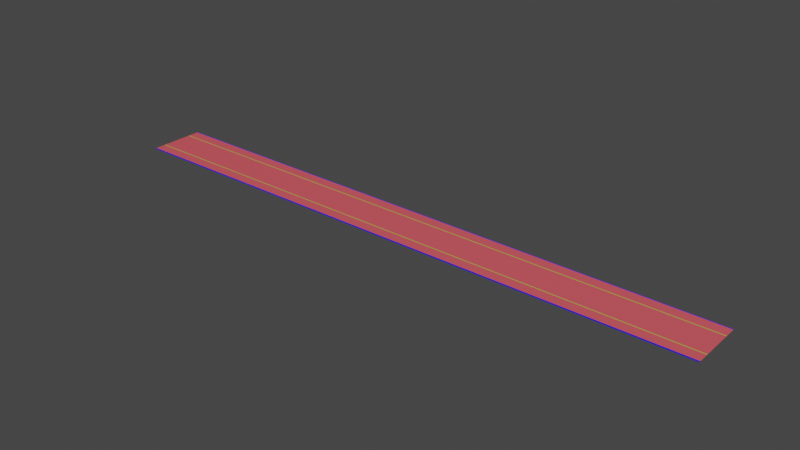 # Source: PisoHuettListo_04.blend  (saved by Blender 3.3.6; exported with 4.5.12 LTS)
import bpy
from mathutils import Matrix  # noqa: F401  (used for matrix-valued properties, if any)

bpy.ops.wm.read_factory_settings(use_empty=True)
scene = bpy.context.scene
scene.name = 'Scene'

# ---- collections
col_collection = bpy.data.collections.new('Collection'); scene.collection.children.link(col_collection)

# ---- materials (node trees are filled in below, after node groups)
mat_neon_amarillo_001 = bpy.data.materials.new('Neon Amarillo.001')
mat_neon_amarillo_001.use_transparent_shadow = False
mat_piso_002 = bpy.data.materials.new('Piso.002')
mat_piso_002.use_transparent_shadow = False
mat_neon_azul_001 = bpy.data.materials.new('Neon Azul.001')
mat_neon_azul_001.use_transparent_shadow = False

# ---- material node trees
mat_neon_amarillo_001.use_nodes = True; mat_neon_amarillo_001.node_tree.nodes.clear()
_N = mat_neon_amarillo_001.node_tree.nodes; _L = mat_neon_amarillo_001.node_tree.links
n0 = _N.new('ShaderNodeBsdfPrincipled'); n0.name = 'Principled BSDF'; n0.location = (10, 300)
n0.distribution = 'GGX'
n0.subsurface_method = 'RANDOM_WALK_SKIN'
n0.inputs[0].default_value = (0.002179, 0.8, 0.008792, 1.0)
n0.inputs[3].default_value = 1.45
n0.inputs[27].default_value = (0.0, 0.0, 0.0, 1.0)
n0.inputs[28].default_value = 1.0
n1 = _N.new('ShaderNodeOutputMaterial'); n1.name = 'Material Output'; n1.location = (300, 300)
_L.new(n0.outputs[0], n1.inputs[0])
n1.is_active_output = True
mat_piso_002.use_nodes = True; mat_piso_002.node_tree.nodes.clear()
_N = mat_piso_002.node_tree.nodes; _L = mat_piso_002.node_tree.links
n0 = _N.new('ShaderNodeBsdfPrincipled'); n0.name = 'Principled BSDF'; n0.location = (10, 300)
n0.distribution = 'GGX'
n0.subsurface_method = 'RANDOM_WALK_SKIN'
n0.inputs[0].default_value = (0.8, 0.1, 0.1219, 1.0)
n0.inputs[3].default_value = 1.45
n0.inputs[27].default_value = (0.0, 0.0, 0.0, 1.0)
n0.inputs[28].default_value = 1.0
n1 = _N.new('ShaderNodeOutputMaterial'); n1.name = 'Material Output'; n1.location = (300, 300)
_L.new(n0.outputs[0], n1.inputs[0])
n1.is_active_output = True
mat_neon_azul_001.use_nodes = True; mat_neon_azul_001.node_tree.nodes.clear()
_N = mat_neon_azul_001.node_tree.nodes; _L = mat_neon_azul_001.node_tree.links
n0 = _N.new('ShaderNodeBsdfPrincipled'); n0.name = 'Principled BSDF'; n0.location = (10, 300)
n0.distribution = 'GGX'
n0.subsurface_method = 'RANDOM_WALK_SKIN'
n0.inputs[0].default_value = (0.008774, 0.01388, 0.8, 1.0)
n0.inputs[3].default_value = 1.45
n0.inputs[27].default_value = (0.0, 0.0, 0.0, 1.0)
n0.inputs[28].default_value = 1.0
n1 = _N.new('ShaderNodeOutputMaterial'); n1.name = 'Material Output'; n1.location = (300, 300)
_L.new(n0.outputs[0], n1.inputs[0])
n1.is_active_output = True

# ---- world
world_world = bpy.data.worlds.new('World'); scene.world = world_world
world_world.use_nodes = True; world_world.node_tree.nodes.clear()
_N = world_world.node_tree.nodes; _L = world_world.node_tree.links
n0 = _N.new('ShaderNodeOutputWorld'); n0.name = 'World Output'; n0.location = (300, 300)
n1 = _N.new('ShaderNodeBackground'); n1.name = 'Background'; n1.location = (10, 300)
n1.inputs[0].default_value = (0.05088, 0.05088, 0.05088, 1.0)
_L.new(n1.outputs[0], n0.inputs[0])
n0.is_active_output = True
world_world.color = (0.05088, 0.05088, 0.05088)
world_world.use_sun_shadow = False
world_world.sun_shadow_jitter_overblur = 0.0

# ---- meshes
me_cube_001 = bpy.data.meshes.new('Cube.001')
me_cube_001.from_pydata([(56.9, -12.58, 0.02361), (33.68, -12.58, 0.02361), (33.68, -7.483, 0.02361), (56.9, -7.483, 0.02361), (33.68, -12.78, -0.3337), (33.68, -12.78, 0.02361), (56.9, -12.78, -0.3337), (56.9, -12.78, 0.02361), (56.9, -7.222, 0.02361), (33.68, -7.222, 0.02361), (33.68, -12.58, 0.1196), (56.9, -12.58, 0.1196), (56.9, -12.78, 0.1196), (33.68, -12.78, 0.1196), (56.9, 12.58, 0.02361), (33.68, 12.58, 0.02361), (33.68, 7.483, 0.02361), (56.9, 7.483, 0.02361), (33.68, 12.78, -0.3337), (33.68, 12.78, 0.02361), (56.9, 12.78, -0.3337), (56.9, 12.78, 0.02361), (56.9, 7.222, 0.02361), (33.68, 7.222, 0.02361), (33.68, 12.58, 0.1196), (56.9, 12.58, 0.1196), (56.9, 12.78, 0.1196), (33.68, 12.78, 0.1196)], [], [(6, 7, 5, 4), (0, 3, 2, 1), (3, 8, 9, 2), (1, 10, 11, 0), (12, 11, 10, 13), (7, 12, 13, 5), (20, 18, 19, 21), (14, 15, 16, 17), (17, 16, 23, 22), (15, 14, 25, 24), (26, 27, 24, 25), (21, 19, 27, 26), (22, 23, 9, 8)])
me_cube_001.polygons.foreach_set('material_index', [2, 1, 0, 2, 2, 2, 2, 1, 0, 2, 2, 2, 1])
_uv = me_cube_001.uv_layers.new(name='UVMap')
_uv.uv.foreach_set('vector', [0.375, 0.5, 0.625, 0.5, 0.625, 0.75, 0.375, 0.75, 0.6332, 0.5, 0.6472, 0.5, 0.6472, 0.75, 0.6332, 0.75, 0.6472, 0.5, 0.6508, 0.5, 0.6508, 0.75, 0.6472, 0.75, 0.6332, 0.75, 0.6332, 0.75, 0.6332, 0.5, 0.6332, 0.5, 0.625, 0.5, 0.6332, 0.5, 0.6332, 0.75, 0.625, 0.75, 0.625, 0.5, 0.625, 0.5, 0.625, 0.75, 0.625, 0.75, 0.375, 0.5, 0.375, 0.75, 0.625, 0.75, 0.625, 0.5, 0.6332, 0.5, 0.6332, 0.75, 0.6472, 0.75, 0.6472, 0.5, 0.6472, 0.5, 0.6472, 0.75, 0.6508, 0.75, 0.6508, 0.5, 0.6332, 0.75, 0.6332, 0.5, 0.6332, 0.5, 0.6332, 0.75, 0.625, 0.5, 0.625, 0.75, 0.6332, 0.75, 0.6332, 0.5, 0.625, 0.5, 0.625, 0.75, 0.625, 0.75, 0.625, 0.5, 0.6508, 0.5, 0.6508, 0.75, 0.6508, 0.75, 0.6508, 0.5])
me_cube_001.materials.append(mat_neon_amarillo_001)
me_cube_001.materials.append(mat_piso_002)
me_cube_001.materials.append(mat_neon_azul_001)
me_cube_001.update()
me_cube_014 = bpy.data.meshes.new('Cube.014')
me_cube_014.from_pydata([(56.9, -12.58, 0.02361), (33.68, -12.58, 0.02361), (33.68, -7.483, 0.02361), (56.9, -7.483, 0.02361), (33.68, -12.78, -0.3337), (33.68, -12.78, 0.02361), (56.9, -12.78, -0.3337), (56.9, -12.78, 0.02361), (56.9, -7.222, 0.02361), (33.68, -7.222, 0.02361), (33.68, -12.58, 0.1196), (56.9, -12.58, 0.1196), (56.9, -12.78, 0.1196), (33.68, -12.78, 0.1196), (56.9, 12.58, 0.02361), (33.68, 12.58, 0.02361), (33.68, 7.483, 0.02361), (56.9, 7.483, 0.02361), (33.68, 12.78, -0.3337), (33.68, 12.78, 0.02361), (56.9, 12.78, -0.3337), (56.9, 12.78, 0.02361), (56.9, 7.222, 0.02361), (33.68, 7.222, 0.02361), (33.68, 12.58, 0.1196), (56.9, 12.58, 0.1196), (56.9, 12.78, 0.1196), (33.68, 12.78, 0.1196)], [], [(6, 7, 5, 4), (0, 3, 2, 1), (3, 8, 9, 2), (1, 10, 11, 0), (12, 11, 10, 13), (7, 12, 13, 5), (20, 18, 19, 21), (14, 15, 16, 17), (17, 16, 23, 22), (15, 14, 25, 24), (26, 27, 24, 25), (21, 19, 27, 26), (22, 23, 9, 8)])
me_cube_014.polygons.foreach_set('material_index', [2, 1, 0, 2, 2, 2, 2, 1, 0, 2, 2, 2, 1])
_uv = me_cube_014.uv_layers.new(name='UVMap')
_uv.uv.foreach_set('vector', [0.375, 0.5, 0.625, 0.5, 0.625, 0.75, 0.375, 0.75, 0.6332, 0.5, 0.6472, 0.5, 0.6472, 0.75, 0.6332, 0.75, 0.6472, 0.5, 0.6508, 0.5, 0.6508, 0.75, 0.6472, 0.75, 0.6332, 0.75, 0.6332, 0.75, 0.6332, 0.5, 0.6332, 0.5, 0.625, 0.5, 0.6332, 0.5, 0.6332, 0.75, 0.625, 0.75, 0.625, 0.5, 0.625, 0.5, 0.625, 0.75, 0.625, 0.75, 0.375, 0.5, 0.375, 0.75, 0.625, 0.75, 0.625, 0.5, 0.6332, 0.5, 0.6332, 0.75, 0.6472, 0.75, 0.6472, 0.5, 0.6472, 0.5, 0.6472, 0.75, 0.6508, 0.75, 0.6508, 0.5, 0.6332, 0.75, 0.6332, 0.5, 0.6332, 0.5, 0.6332, 0.75, 0.625, 0.5, 0.625, 0.75, 0.6332, 0.75, 0.6332, 0.5, 0.625, 0.5, 0.625, 0.75, 0.625, 0.75, 0.625, 0.5, 0.6508, 0.5, 0.6508, 0.75, 0.6508, 0.75, 0.6508, 0.5])
me_cube_014.materials.append(mat_neon_amarillo_001)
me_cube_014.materials.append(mat_piso_002)
me_cube_014.materials.append(mat_neon_azul_001)
me_cube_014.update()
me_cube_016 = bpy.data.meshes.new('Cube.016')
me_cube_016.from_pydata([(56.9, -12.58, 0.02361), (33.68, -12.58, 0.02361), (33.68, -7.483, 0.02361), (56.9, -7.483, 0.02361), (33.68, -12.78, -0.3337), (33.68, -12.78, 0.02361), (56.9, -12.78, -0.3337), (56.9, -12.78, 0.02361), (56.9, -7.222, 0.02361), (33.68, -7.222, 0.02361), (33.68, -12.58, 0.1196), (56.9, -12.58, 0.1196), (56.9, -12.78, 0.1196), (33.68, -12.78, 0.1196), (56.9, 12.58, 0.02361), (33.68, 12.58, 0.02361), (33.68, 7.483, 0.02361), (56.9, 7.483, 0.02361), (33.68, 12.78, -0.3337), (33.68, 12.78, 0.02361), (56.9, 12.78, -0.3337), (56.9, 12.78, 0.02361), (56.9, 7.222, 0.02361), (33.68, 7.222, 0.02361), (33.68, 12.58, 0.1196), (56.9, 12.58, 0.1196), (56.9, 12.78, 0.1196), (33.68, 12.78, 0.1196)], [], [(6, 7, 5, 4), (0, 3, 2, 1), (3, 8, 9, 2), (1, 10, 11, 0), (12, 11, 10, 13), (7, 12, 13, 5), (20, 18, 19, 21), (14, 15, 16, 17), (17, 16, 23, 22), (15, 14, 25, 24), (26, 27, 24, 25), (21, 19, 27, 26), (22, 23, 9, 8)])
me_cube_016.polygons.foreach_set('material_index', [2, 1, 0, 2, 2, 2, 2, 1, 0, 2, 2, 2, 1])
_uv = me_cube_016.uv_layers.new(name='UVMap')
_uv.uv.foreach_set('vector', [0.375, 0.5, 0.625, 0.5, 0.625, 0.75, 0.375, 0.75, 0.6332, 0.5, 0.6472, 0.5, 0.6472, 0.75, 0.6332, 0.75, 0.6472, 0.5, 0.6508, 0.5, 0.6508, 0.75, 0.6472, 0.75, 0.6332, 0.75, 0.6332, 0.75, 0.6332, 0.5, 0.6332, 0.5, 0.625, 0.5, 0.6332, 0.5, 0.6332, 0.75, 0.625, 0.75, 0.625, 0.5, 0.625, 0.5, 0.625, 0.75, 0.625, 0.75, 0.375, 0.5, 0.375, 0.75, 0.625, 0.75, 0.625, 0.5, 0.6332, 0.5, 0.6332, 0.75, 0.6472, 0.75, 0.6472, 0.5, 0.6472, 0.5, 0.6472, 0.75, 0.6508, 0.75, 0.6508, 0.5, 0.6332, 0.75, 0.6332, 0.5, 0.6332, 0.5, 0.6332, 0.75, 0.625, 0.5, 0.625, 0.75, 0.6332, 0.75, 0.6332, 0.5, 0.625, 0.5, 0.625, 0.75, 0.625, 0.75, 0.625, 0.5, 0.6508, 0.5, 0.6508, 0.75, 0.6508, 0.75, 0.6508, 0.5])
me_cube_016.materials.append(mat_neon_amarillo_001)
me_cube_016.materials.append(mat_piso_002)
me_cube_016.materials.append(mat_neon_azul_001)
me_cube_016.update()
me_cube_017 = bpy.data.meshes.new('Cube.017')
me_cube_017.from_pydata([(56.9, -12.58, 0.02361), (33.68, -12.58, 0.02361), (33.68, -7.483, 0.02361), (56.9, -7.483, 0.02361), (33.68, -12.78, -0.3337), (33.68, -12.78, 0.02361), (56.9, -12.78, -0.3337), (56.9, -12.78, 0.02361), (56.9, -7.222, 0.02361), (33.68, -7.222, 0.02361), (33.68, -12.58, 0.1196), (56.9, -12.58, 0.1196), (56.9, -12.78, 0.1196), (33.68, -12.78, 0.1196), (56.9, 12.58, 0.02361), (33.68, 12.58, 0.02361), (33.68, 7.483, 0.02361), (56.9, 7.483, 0.02361), (33.68, 12.78, -0.3337), (33.68, 12.78, 0.02361), (56.9, 12.78, -0.3337), (56.9, 12.78, 0.02361), (56.9, 7.222, 0.02361), (33.68, 7.222, 0.02361), (33.68, 12.58, 0.1196), (56.9, 12.58, 0.1196), (56.9, 12.78, 0.1196), (33.68, 12.78, 0.1196)], [], [(6, 7, 5, 4), (0, 3, 2, 1), (3, 8, 9, 2), (1, 10, 11, 0), (12, 11, 10, 13), (7, 12, 13, 5), (20, 18, 19, 21), (14, 15, 16, 17), (17, 16, 23, 22), (15, 14, 25, 24), (26, 27, 24, 25), (21, 19, 27, 26), (22, 23, 9, 8)])
me_cube_017.polygons.foreach_set('material_index', [2, 1, 0, 2, 2, 2, 2, 1, 0, 2, 2, 2, 1])
_uv = me_cube_017.uv_layers.new(name='UVMap')
_uv.uv.foreach_set('vector', [0.375, 0.5, 0.625, 0.5, 0.625, 0.75, 0.375, 0.75, 0.6332, 0.5, 0.6472, 0.5, 0.6472, 0.75, 0.6332, 0.75, 0.6472, 0.5, 0.6508, 0.5, 0.6508, 0.75, 0.6472, 0.75, 0.6332, 0.75, 0.6332, 0.75, 0.6332, 0.5, 0.6332, 0.5, 0.625, 0.5, 0.6332, 0.5, 0.6332, 0.75, 0.625, 0.75, 0.625, 0.5, 0.625, 0.5, 0.625, 0.75, 0.625, 0.75, 0.375, 0.5, 0.375, 0.75, 0.625, 0.75, 0.625, 0.5, 0.6332, 0.5, 0.6332, 0.75, 0.6472, 0.75, 0.6472, 0.5, 0.6472, 0.5, 0.6472, 0.75, 0.6508, 0.75, 0.6508, 0.5, 0.6332, 0.75, 0.6332, 0.5, 0.6332, 0.5, 0.6332, 0.75, 0.625, 0.5, 0.625, 0.75, 0.6332, 0.75, 0.6332, 0.5, 0.625, 0.5, 0.625, 0.75, 0.625, 0.75, 0.625, 0.5, 0.6508, 0.5, 0.6508, 0.75, 0.6508, 0.75, 0.6508, 0.5])
me_cube_017.materials.append(mat_neon_amarillo_001)
me_cube_017.materials.append(mat_piso_002)
me_cube_017.materials.append(mat_neon_azul_001)
me_cube_017.update()
me_cube_018 = bpy.data.meshes.new('Cube.018')
me_cube_018.from_pydata([(56.9, -12.58, 0.02361), (33.68, -12.58, 0.02361), (33.68, -7.483, 0.02361), (56.9, -7.483, 0.02361), (33.68, -12.78, -0.3337), (33.68, -12.78, 0.02361), (56.9, -12.78, -0.3337), (56.9, -12.78, 0.02361), (56.9, -7.222, 0.02361), (33.68, -7.222, 0.02361), (33.68, -12.58, 0.1196), (56.9, -12.58, 0.1196), (56.9, -12.78, 0.1196), (33.68, -12.78, 0.1196), (56.9, 12.58, 0.02361), (33.68, 12.58, 0.02361), (33.68, 7.483, 0.02361), (56.9, 7.483, 0.02361), (33.68, 12.78, -0.3337), (33.68, 12.78, 0.02361), (56.9, 12.78, -0.3337), (56.9, 12.78, 0.02361), (56.9, 7.222, 0.02361), (33.68, 7.222, 0.02361), (33.68, 12.58, 0.1196), (56.9, 12.58, 0.1196), (56.9, 12.78, 0.1196), (33.68, 12.78, 0.1196)], [], [(6, 7, 5, 4), (0, 3, 2, 1), (3, 8, 9, 2), (1, 10, 11, 0), (12, 11, 10, 13), (7, 12, 13, 5), (20, 18, 19, 21), (14, 15, 16, 17), (17, 16, 23, 22), (15, 14, 25, 24), (26, 27, 24, 25), (21, 19, 27, 26), (22, 23, 9, 8)])
me_cube_018.polygons.foreach_set('material_index', [2, 1, 0, 2, 2, 2, 2, 1, 0, 2, 2, 2, 1])
_uv = me_cube_018.uv_layers.new(name='UVMap')
_uv.uv.foreach_set('vector', [0.375, 0.5, 0.625, 0.5, 0.625, 0.75, 0.375, 0.75, 0.6332, 0.5, 0.6472, 0.5, 0.6472, 0.75, 0.6332, 0.75, 0.6472, 0.5, 0.6508, 0.5, 0.6508, 0.75, 0.6472, 0.75, 0.6332, 0.75, 0.6332, 0.75, 0.6332, 0.5, 0.6332, 0.5, 0.625, 0.5, 0.6332, 0.5, 0.6332, 0.75, 0.625, 0.75, 0.625, 0.5, 0.625, 0.5, 0.625, 0.75, 0.625, 0.75, 0.375, 0.5, 0.375, 0.75, 0.625, 0.75, 0.625, 0.5, 0.6332, 0.5, 0.6332, 0.75, 0.6472, 0.75, 0.6472, 0.5, 0.6472, 0.5, 0.6472, 0.75, 0.6508, 0.75, 0.6508, 0.5, 0.6332, 0.75, 0.6332, 0.5, 0.6332, 0.5, 0.6332, 0.75, 0.625, 0.5, 0.625, 0.75, 0.6332, 0.75, 0.6332, 0.5, 0.625, 0.5, 0.625, 0.75, 0.625, 0.75, 0.625, 0.5, 0.6508, 0.5, 0.6508, 0.75, 0.6508, 0.75, 0.6508, 0.5])
me_cube_018.materials.append(mat_neon_amarillo_001)
me_cube_018.materials.append(mat_piso_002)
me_cube_018.materials.append(mat_neon_azul_001)
me_cube_018.update()
me_cube_019 = bpy.data.meshes.new('Cube.019')
me_cube_019.from_pydata([(56.9, -12.58, 0.02361), (33.68, -12.58, 0.02361), (33.68, -7.483, 0.02361), (56.9, -7.483, 0.02361), (33.68, -12.78, -0.3337), (33.68, -12.78, 0.02361), (56.9, -12.78, -0.3337), (56.9, -12.78, 0.02361), (56.9, -7.222, 0.02361), (33.68, -7.222, 0.02361), (33.68, -12.58, 0.1196), (56.9, -12.58, 0.1196), (56.9, -12.78, 0.1196), (33.68, -12.78, 0.1196), (56.9, 12.58, 0.02361), (33.68, 12.58, 0.02361), (33.68, 7.483, 0.02361), (56.9, 7.483, 0.02361), (33.68, 12.78, -0.3337), (33.68, 12.78, 0.02361), (56.9, 12.78, -0.3337), (56.9, 12.78, 0.02361), (56.9, 7.222, 0.02361), (33.68, 7.222, 0.02361), (33.68, 12.58, 0.1196), (56.9, 12.58, 0.1196), (56.9, 12.78, 0.1196), (33.68, 12.78, 0.1196)], [], [(6, 7, 5, 4), (0, 3, 2, 1), (3, 8, 9, 2), (1, 10, 11, 0), (12, 11, 10, 13), (7, 12, 13, 5), (20, 18, 19, 21), (14, 15, 16, 17), (17, 16, 23, 22), (15, 14, 25, 24), (26, 27, 24, 25), (21, 19, 27, 26), (22, 23, 9, 8)])
me_cube_019.polygons.foreach_set('material_index', [2, 1, 0, 2, 2, 2, 2, 1, 0, 2, 2, 2, 1])
_uv = me_cube_019.uv_layers.new(name='UVMap')
_uv.uv.foreach_set('vector', [0.375, 0.5, 0.625, 0.5, 0.625, 0.75, 0.375, 0.75, 0.6332, 0.5, 0.6472, 0.5, 0.6472, 0.75, 0.6332, 0.75, 0.6472, 0.5, 0.6508, 0.5, 0.6508, 0.75, 0.6472, 0.75, 0.6332, 0.75, 0.6332, 0.75, 0.6332, 0.5, 0.6332, 0.5, 0.625, 0.5, 0.6332, 0.5, 0.6332, 0.75, 0.625, 0.75, 0.625, 0.5, 0.625, 0.5, 0.625, 0.75, 0.625, 0.75, 0.375, 0.5, 0.375, 0.75, 0.625, 0.75, 0.625, 0.5, 0.6332, 0.5, 0.6332, 0.75, 0.6472, 0.75, 0.6472, 0.5, 0.6472, 0.5, 0.6472, 0.75, 0.6508, 0.75, 0.6508, 0.5, 0.6332, 0.75, 0.6332, 0.5, 0.6332, 0.5, 0.6332, 0.75, 0.625, 0.5, 0.625, 0.75, 0.6332, 0.75, 0.6332, 0.5, 0.625, 0.5, 0.625, 0.75, 0.625, 0.75, 0.625, 0.5, 0.6508, 0.5, 0.6508, 0.75, 0.6508, 0.75, 0.6508, 0.5])
me_cube_019.materials.append(mat_neon_amarillo_001)
me_cube_019.materials.append(mat_piso_002)
me_cube_019.materials.append(mat_neon_azul_001)
me_cube_019.update()
me_cube_020 = bpy.data.meshes.new('Cube.020')
me_cube_020.from_pydata([(56.9, -12.58, 0.02361), (33.68, -12.58, 0.02361), (33.68, -7.483, 0.02361), (56.9, -7.483, 0.02361), (33.68, -12.78, -0.3337), (33.68, -12.78, 0.02361), (56.9, -12.78, -0.3337), (56.9, -12.78, 0.02361), (56.9, -7.222, 0.02361), (33.68, -7.222, 0.02361), (33.68, -12.58, 0.1196), (56.9, -12.58, 0.1196), (56.9, -12.78, 0.1196), (33.68, -12.78, 0.1196), (56.9, 12.58, 0.02361), (33.68, 12.58, 0.02361), (33.68, 7.483, 0.02361), (56.9, 7.483, 0.02361), (33.68, 12.78, -0.3337), (33.68, 12.78, 0.02361), (56.9, 12.78, -0.3337), (56.9, 12.78, 0.02361), (56.9, 7.222, 0.02361), (33.68, 7.222, 0.02361), (33.68, 12.58, 0.1196), (56.9, 12.58, 0.1196), (56.9, 12.78, 0.1196), (33.68, 12.78, 0.1196)], [], [(6, 7, 5, 4), (0, 3, 2, 1), (3, 8, 9, 2), (1, 10, 11, 0), (12, 11, 10, 13), (7, 12, 13, 5), (20, 18, 19, 21), (14, 15, 16, 17), (17, 16, 23, 22), (15, 14, 25, 24), (26, 27, 24, 25), (21, 19, 27, 26), (22, 23, 9, 8)])
me_cube_020.polygons.foreach_set('material_index', [2, 1, 0, 2, 2, 2, 2, 1, 0, 2, 2, 2, 1])
_uv = me_cube_020.uv_layers.new(name='UVMap')
_uv.uv.foreach_set('vector', [0.375, 0.5, 0.625, 0.5, 0.625, 0.75, 0.375, 0.75, 0.6332, 0.5, 0.6472, 0.5, 0.6472, 0.75, 0.6332, 0.75, 0.6472, 0.5, 0.6508, 0.5, 0.6508, 0.75, 0.6472, 0.75, 0.6332, 0.75, 0.6332, 0.75, 0.6332, 0.5, 0.6332, 0.5, 0.625, 0.5, 0.6332, 0.5, 0.6332, 0.75, 0.625, 0.75, 0.625, 0.5, 0.625, 0.5, 0.625, 0.75, 0.625, 0.75, 0.375, 0.5, 0.375, 0.75, 0.625, 0.75, 0.625, 0.5, 0.6332, 0.5, 0.6332, 0.75, 0.6472, 0.75, 0.6472, 0.5, 0.6472, 0.5, 0.6472, 0.75, 0.6508, 0.75, 0.6508, 0.5, 0.6332, 0.75, 0.6332, 0.5, 0.6332, 0.5, 0.6332, 0.75, 0.625, 0.5, 0.625, 0.75, 0.6332, 0.75, 0.6332, 0.5, 0.625, 0.5, 0.625, 0.75, 0.625, 0.75, 0.625, 0.5, 0.6508, 0.5, 0.6508, 0.75, 0.6508, 0.75, 0.6508, 0.5])
me_cube_020.materials.append(mat_neon_amarillo_001)
me_cube_020.materials.append(mat_piso_002)
me_cube_020.materials.append(mat_neon_azul_001)
me_cube_020.update()
me_cube_021 = bpy.data.meshes.new('Cube.021')
me_cube_021.from_pydata([(56.9, -12.58, 0.02361), (33.68, -12.58, 0.02361), (33.68, -7.483, 0.02361), (56.9, -7.483, 0.02361), (33.68, -12.78, -0.3337), (33.68, -12.78, 0.02361), (56.9, -12.78, -0.3337), (56.9, -12.78, 0.02361), (56.9, -7.222, 0.02361), (33.68, -7.222, 0.02361), (33.68, -12.58, 0.1196), (56.9, -12.58, 0.1196), (56.9, -12.78, 0.1196), (33.68, -12.78, 0.1196), (56.9, 12.58, 0.02361), (33.68, 12.58, 0.02361), (33.68, 7.483, 0.02361), (56.9, 7.483, 0.02361), (33.68, 12.78, -0.3337), (33.68, 12.78, 0.02361), (56.9, 12.78, -0.3337), (56.9, 12.78, 0.02361), (56.9, 7.222, 0.02361), (33.68, 7.222, 0.02361), (33.68, 12.58, 0.1196), (56.9, 12.58, 0.1196), (56.9, 12.78, 0.1196), (33.68, 12.78, 0.1196)], [], [(6, 7, 5, 4), (0, 3, 2, 1), (3, 8, 9, 2), (1, 10, 11, 0), (12, 11, 10, 13), (7, 12, 13, 5), (20, 18, 19, 21), (14, 15, 16, 17), (17, 16, 23, 22), (15, 14, 25, 24), (26, 27, 24, 25), (21, 19, 27, 26), (22, 23, 9, 8)])
me_cube_021.polygons.foreach_set('material_index', [2, 1, 0, 2, 2, 2, 2, 1, 0, 2, 2, 2, 1])
_uv = me_cube_021.uv_layers.new(name='UVMap')
_uv.uv.foreach_set('vector', [0.375, 0.5, 0.625, 0.5, 0.625, 0.75, 0.375, 0.75, 0.6332, 0.5, 0.6472, 0.5, 0.6472, 0.75, 0.6332, 0.75, 0.6472, 0.5, 0.6508, 0.5, 0.6508, 0.75, 0.6472, 0.75, 0.6332, 0.75, 0.6332, 0.75, 0.6332, 0.5, 0.6332, 0.5, 0.625, 0.5, 0.6332, 0.5, 0.6332, 0.75, 0.625, 0.75, 0.625, 0.5, 0.625, 0.5, 0.625, 0.75, 0.625, 0.75, 0.375, 0.5, 0.375, 0.75, 0.625, 0.75, 0.625, 0.5, 0.6332, 0.5, 0.6332, 0.75, 0.6472, 0.75, 0.6472, 0.5, 0.6472, 0.5, 0.6472, 0.75, 0.6508, 0.75, 0.6508, 0.5, 0.6332, 0.75, 0.6332, 0.5, 0.6332, 0.5, 0.6332, 0.75, 0.625, 0.5, 0.625, 0.75, 0.6332, 0.75, 0.6332, 0.5, 0.625, 0.5, 0.625, 0.75, 0.625, 0.75, 0.625, 0.5, 0.6508, 0.5, 0.6508, 0.75, 0.6508, 0.75, 0.6508, 0.5])
me_cube_021.materials.append(mat_neon_amarillo_001)
me_cube_021.materials.append(mat_piso_002)
me_cube_021.materials.append(mat_neon_azul_001)
me_cube_021.update()
me_cube_022 = bpy.data.meshes.new('Cube.022')
me_cube_022.from_pydata([(56.9, -12.58, 0.02361), (33.68, -12.58, 0.02361), (33.68, -7.483, 0.02361), (56.9, -7.483, 0.02361), (33.68, -12.78, -0.3337), (33.68, -12.78, 0.02361), (56.9, -12.78, -0.3337), (56.9, -12.78, 0.02361), (56.9, -7.222, 0.02361), (33.68, -7.222, 0.02361), (33.68, -12.58, 0.1196), (56.9, -12.58, 0.1196), (56.9, -12.78, 0.1196), (33.68, -12.78, 0.1196), (56.9, 12.58, 0.02361), (33.68, 12.58, 0.02361), (33.68, 7.483, 0.02361), (56.9, 7.483, 0.02361), (33.68, 12.78, -0.3337), (33.68, 12.78, 0.02361), (56.9, 12.78, -0.3337), (56.9, 12.78, 0.02361), (56.9, 7.222, 0.02361), (33.68, 7.222, 0.02361), (33.68, 12.58, 0.1196), (56.9, 12.58, 0.1196), (56.9, 12.78, 0.1196), (33.68, 12.78, 0.1196)], [], [(6, 7, 5, 4), (0, 3, 2, 1), (3, 8, 9, 2), (1, 10, 11, 0), (12, 11, 10, 13), (7, 12, 13, 5), (20, 18, 19, 21), (14, 15, 16, 17), (17, 16, 23, 22), (15, 14, 25, 24), (26, 27, 24, 25), (21, 19, 27, 26), (22, 23, 9, 8)])
me_cube_022.polygons.foreach_set('material_index', [2, 1, 0, 2, 2, 2, 2, 1, 0, 2, 2, 2, 1])
_uv = me_cube_022.uv_layers.new(name='UVMap')
_uv.uv.foreach_set('vector', [0.375, 0.5, 0.625, 0.5, 0.625, 0.75, 0.375, 0.75, 0.6332, 0.5, 0.6472, 0.5, 0.6472, 0.75, 0.6332, 0.75, 0.6472, 0.5, 0.6508, 0.5, 0.6508, 0.75, 0.6472, 0.75, 0.6332, 0.75, 0.6332, 0.75, 0.6332, 0.5, 0.6332, 0.5, 0.625, 0.5, 0.6332, 0.5, 0.6332, 0.75, 0.625, 0.75, 0.625, 0.5, 0.625, 0.5, 0.625, 0.75, 0.625, 0.75, 0.375, 0.5, 0.375, 0.75, 0.625, 0.75, 0.625, 0.5, 0.6332, 0.5, 0.6332, 0.75, 0.6472, 0.75, 0.6472, 0.5, 0.6472, 0.5, 0.6472, 0.75, 0.6508, 0.75, 0.6508, 0.5, 0.6332, 0.75, 0.6332, 0.5, 0.6332, 0.5, 0.6332, 0.75, 0.625, 0.5, 0.625, 0.75, 0.6332, 0.75, 0.6332, 0.5, 0.625, 0.5, 0.625, 0.75, 0.625, 0.75, 0.625, 0.5, 0.6508, 0.5, 0.6508, 0.75, 0.6508, 0.75, 0.6508, 0.5])
me_cube_022.materials.append(mat_neon_amarillo_001)
me_cube_022.materials.append(mat_piso_002)
me_cube_022.materials.append(mat_neon_azul_001)
me_cube_022.update()
me_cube_023 = bpy.data.meshes.new('Cube.023')
me_cube_023.from_pydata([(56.9, -12.58, 0.02361), (33.68, -12.58, 0.02361), (33.68, -7.483, 0.02361), (56.9, -7.483, 0.02361), (33.68, -12.78, -0.3337), (33.68, -12.78, 0.02361), (56.9, -12.78, -0.3337), (56.9, -12.78, 0.02361), (56.9, -7.222, 0.02361), (33.68, -7.222, 0.02361), (33.68, -12.58, 0.1196), (56.9, -12.58, 0.1196), (56.9, -12.78, 0.1196), (33.68, -12.78, 0.1196), (56.9, 12.58, 0.02361), (33.68, 12.58, 0.02361), (33.68, 7.483, 0.02361), (56.9, 7.483, 0.02361), (33.68, 12.78, -0.3337), (33.68, 12.78, 0.02361), (56.9, 12.78, -0.3337), (56.9, 12.78, 0.02361), (56.9, 7.222, 0.02361), (33.68, 7.222, 0.02361), (33.68, 12.58, 0.1196), (56.9, 12.58, 0.1196), (56.9, 12.78, 0.1196), (33.68, 12.78, 0.1196)], [], [(6, 7, 5, 4), (0, 3, 2, 1), (3, 8, 9, 2), (1, 10, 11, 0), (12, 11, 10, 13), (7, 12, 13, 5), (20, 18, 19, 21), (14, 15, 16, 17), (17, 16, 23, 22), (15, 14, 25, 24), (26, 27, 24, 25), (21, 19, 27, 26), (22, 23, 9, 8)])
me_cube_023.polygons.foreach_set('material_index', [2, 1, 0, 2, 2, 2, 2, 1, 0, 2, 2, 2, 1])
_uv = me_cube_023.uv_layers.new(name='UVMap')
_uv.uv.foreach_set('vector', [0.375, 0.5, 0.625, 0.5, 0.625, 0.75, 0.375, 0.75, 0.6332, 0.5, 0.6472, 0.5, 0.6472, 0.75, 0.6332, 0.75, 0.6472, 0.5, 0.6508, 0.5, 0.6508, 0.75, 0.6472, 0.75, 0.6332, 0.75, 0.6332, 0.75, 0.6332, 0.5, 0.6332, 0.5, 0.625, 0.5, 0.6332, 0.5, 0.6332, 0.75, 0.625, 0.75, 0.625, 0.5, 0.625, 0.5, 0.625, 0.75, 0.625, 0.75, 0.375, 0.5, 0.375, 0.75, 0.625, 0.75, 0.625, 0.5, 0.6332, 0.5, 0.6332, 0.75, 0.6472, 0.75, 0.6472, 0.5, 0.6472, 0.5, 0.6472, 0.75, 0.6508, 0.75, 0.6508, 0.5, 0.6332, 0.75, 0.6332, 0.5, 0.6332, 0.5, 0.6332, 0.75, 0.625, 0.5, 0.625, 0.75, 0.6332, 0.75, 0.6332, 0.5, 0.625, 0.5, 0.625, 0.75, 0.625, 0.75, 0.625, 0.5, 0.6508, 0.5, 0.6508, 0.75, 0.6508, 0.75, 0.6508, 0.5])
me_cube_023.materials.append(mat_neon_amarillo_001)
me_cube_023.materials.append(mat_piso_002)
me_cube_023.materials.append(mat_neon_azul_001)
me_cube_023.update()
me_cube_024 = bpy.data.meshes.new('Cube.024')
me_cube_024.from_pydata([(56.9, -12.58, 0.02361), (33.68, -12.58, 0.02361), (33.68, -7.483, 0.02361), (56.9, -7.483, 0.02361), (33.68, -12.78, -0.3337), (33.68, -12.78, 0.02361), (56.9, -12.78, -0.3337), (56.9, -12.78, 0.02361), (56.9, -7.222, 0.02361), (33.68, -7.222, 0.02361), (33.68, -12.58, 0.1196), (56.9, -12.58, 0.1196), (56.9, -12.78, 0.1196), (33.68, -12.78, 0.1196), (56.9, 12.58, 0.02361), (33.68, 12.58, 0.02361), (33.68, 7.483, 0.02361), (56.9, 7.483, 0.02361), (33.68, 12.78, -0.3337), (33.68, 12.78, 0.02361), (56.9, 12.78, -0.3337), (56.9, 12.78, 0.02361), (56.9, 7.222, 0.02361), (33.68, 7.222, 0.02361), (33.68, 12.58, 0.1196), (56.9, 12.58, 0.1196), (56.9, 12.78, 0.1196), (33.68, 12.78, 0.1196)], [], [(6, 7, 5, 4), (0, 3, 2, 1), (3, 8, 9, 2), (1, 10, 11, 0), (12, 11, 10, 13), (7, 12, 13, 5), (20, 18, 19, 21), (14, 15, 16, 17), (17, 16, 23, 22), (15, 14, 25, 24), (26, 27, 24, 25), (21, 19, 27, 26), (22, 23, 9, 8)])
me_cube_024.polygons.foreach_set('material_index', [2, 1, 0, 2, 2, 2, 2, 1, 0, 2, 2, 2, 1])
_uv = me_cube_024.uv_layers.new(name='UVMap')
_uv.uv.foreach_set('vector', [0.375, 0.5, 0.625, 0.5, 0.625, 0.75, 0.375, 0.75, 0.6332, 0.5, 0.6472, 0.5, 0.6472, 0.75, 0.6332, 0.75, 0.6472, 0.5, 0.6508, 0.5, 0.6508, 0.75, 0.6472, 0.75, 0.6332, 0.75, 0.6332, 0.75, 0.6332, 0.5, 0.6332, 0.5, 0.625, 0.5, 0.6332, 0.5, 0.6332, 0.75, 0.625, 0.75, 0.625, 0.5, 0.625, 0.5, 0.625, 0.75, 0.625, 0.75, 0.375, 0.5, 0.375, 0.75, 0.625, 0.75, 0.625, 0.5, 0.6332, 0.5, 0.6332, 0.75, 0.6472, 0.75, 0.6472, 0.5, 0.6472, 0.5, 0.6472, 0.75, 0.6508, 0.75, 0.6508, 0.5, 0.6332, 0.75, 0.6332, 0.5, 0.6332, 0.5, 0.6332, 0.75, 0.625, 0.5, 0.625, 0.75, 0.6332, 0.75, 0.6332, 0.5, 0.625, 0.5, 0.625, 0.75, 0.625, 0.75, 0.625, 0.5, 0.6508, 0.5, 0.6508, 0.75, 0.6508, 0.75, 0.6508, 0.5])
me_cube_024.materials.append(mat_neon_amarillo_001)
me_cube_024.materials.append(mat_piso_002)
me_cube_024.materials.append(mat_neon_azul_001)
me_cube_024.update()
me_cube_025 = bpy.data.meshes.new('Cube.025')
me_cube_025.from_pydata([(56.9, -12.58, 0.02361), (33.68, -12.58, 0.02361), (33.68, -7.483, 0.02361), (56.9, -7.483, 0.02361), (33.68, -12.78, -0.3337), (33.68, -12.78, 0.02361), (56.9, -12.78, -0.3337), (56.9, -12.78, 0.02361), (56.9, -7.222, 0.02361), (33.68, -7.222, 0.02361), (33.68, -12.58, 0.1196), (56.9, -12.58, 0.1196), (56.9, -12.78, 0.1196), (33.68, -12.78, 0.1196), (56.9, 12.58, 0.02361), (33.68, 12.58, 0.02361), (33.68, 7.483, 0.02361), (56.9, 7.483, 0.02361), (33.68, 12.78, -0.3337), (33.68, 12.78, 0.02361), (56.9, 12.78, -0.3337), (56.9, 12.78, 0.02361), (56.9, 7.222, 0.02361), (33.68, 7.222, 0.02361), (33.68, 12.58, 0.1196), (56.9, 12.58, 0.1196), (56.9, 12.78, 0.1196), (33.68, 12.78, 0.1196)], [], [(6, 7, 5, 4), (0, 3, 2, 1), (3, 8, 9, 2), (1, 10, 11, 0), (12, 11, 10, 13), (7, 12, 13, 5), (20, 18, 19, 21), (14, 15, 16, 17), (17, 16, 23, 22), (15, 14, 25, 24), (26, 27, 24, 25), (21, 19, 27, 26), (22, 23, 9, 8)])
me_cube_025.polygons.foreach_set('material_index', [2, 1, 0, 2, 2, 2, 2, 1, 0, 2, 2, 2, 1])
_uv = me_cube_025.uv_layers.new(name='UVMap')
_uv.uv.foreach_set('vector', [0.375, 0.5, 0.625, 0.5, 0.625, 0.75, 0.375, 0.75, 0.6332, 0.5, 0.6472, 0.5, 0.6472, 0.75, 0.6332, 0.75, 0.6472, 0.5, 0.6508, 0.5, 0.6508, 0.75, 0.6472, 0.75, 0.6332, 0.75, 0.6332, 0.75, 0.6332, 0.5, 0.6332, 0.5, 0.625, 0.5, 0.6332, 0.5, 0.6332, 0.75, 0.625, 0.75, 0.625, 0.5, 0.625, 0.5, 0.625, 0.75, 0.625, 0.75, 0.375, 0.5, 0.375, 0.75, 0.625, 0.75, 0.625, 0.5, 0.6332, 0.5, 0.6332, 0.75, 0.6472, 0.75, 0.6472, 0.5, 0.6472, 0.5, 0.6472, 0.75, 0.6508, 0.75, 0.6508, 0.5, 0.6332, 0.75, 0.6332, 0.5, 0.6332, 0.5, 0.6332, 0.75, 0.625, 0.5, 0.625, 0.75, 0.6332, 0.75, 0.6332, 0.5, 0.625, 0.5, 0.625, 0.75, 0.625, 0.75, 0.625, 0.5, 0.6508, 0.5, 0.6508, 0.75, 0.6508, 0.75, 0.6508, 0.5])
me_cube_025.materials.append(mat_neon_amarillo_001)
me_cube_025.materials.append(mat_piso_002)
me_cube_025.materials.append(mat_neon_azul_001)
me_cube_025.update()

# ---- objects
ob_cube_001 = bpy.data.objects.new('Cube.001', me_cube_001)
ob_cube_002 = bpy.data.objects.new('Cube.002', me_cube_014)
ob_cube_003 = bpy.data.objects.new('Cube.003', me_cube_016)
ob_cube_004 = bpy.data.objects.new('Cube.004', me_cube_017)
ob_cube_005 = bpy.data.objects.new('Cube.005', me_cube_018)
ob_cube_006 = bpy.data.objects.new('Cube.006', me_cube_019)
ob_cube_007 = bpy.data.objects.new('Cube.007', me_cube_020)
ob_cube_008 = bpy.data.objects.new('Cube.008', me_cube_021)
ob_cube_009 = bpy.data.objects.new('Cube.009', me_cube_022)
ob_cube_010 = bpy.data.objects.new('Cube.010', me_cube_023)
ob_cube_011 = bpy.data.objects.new('Cube.011', me_cube_024)
ob_cube_012 = bpy.data.objects.new('Cube.012', me_cube_025)

# ---- transforms, parenting, visibility, modifiers, constraints
ob_cube_001.location = (88.36, 1.914, 0.0)
ob_cube_002.location = (65.14, 1.914, 0.0)
ob_cube_003.location = (41.92, 1.914, 0.0)
ob_cube_004.location = (18.7, 1.914, 0.0)
ob_cube_005.location = (-4.515, 1.914, 0.0)
ob_cube_006.location = (-27.73, 1.914, 0.0)
ob_cube_007.location = (-50.95, 1.914, 0.0)
ob_cube_008.location = (-74.17, 1.914, 0.0)
ob_cube_009.location = (-97.39, 1.914, 0.0)
ob_cube_010.location = (-120.6, 1.914, 0.0)
ob_cube_011.location = (-143.8, 1.914, 0.0)
ob_cube_012.location = (-167.0, 1.914, 0.0)

# ---- collection membership
col_collection.objects.link(ob_cube_001)
col_collection.objects.link(ob_cube_002)
col_collection.objects.link(ob_cube_003)
col_collection.objects.link(ob_cube_004)
col_collection.objects.link(ob_cube_005)
col_collection.objects.link(ob_cube_006)
col_collection.objects.link(ob_cube_007)
col_collection.objects.link(ob_cube_008)
col_collection.objects.link(ob_cube_009)
col_collection.objects.link(ob_cube_010)
col_collection.objects.link(ob_cube_011)
col_collection.objects.link(ob_cube_012)

# ---- scene / render settings (as saved in the file)
scene.frame_start = 1; scene.frame_end = 250; scene.frame_set(1)
scene.render.engine = 'BLENDER_EEVEE_NEXT'
scene.cycles.sampling_pattern = 'TABULATED_SOBOL'
scene.cycles.use_light_tree = False
scene.view_settings.view_transform = 'Filmic'
bpy.context.view_layer.update()

# ---- added for rendering (the .blend has no active camera and no usable light): camera, sun
cam_auto = bpy.data.cameras.new('AutoCamera')
cam_auto.lens = 50.0
cam_auto.sensor_width = 36.0
cam_auto.clip_end = 4543.3
ob_auto_camera = bpy.data.objects.new('AutoCamera', cam_auto)
scene.collection.objects.link(ob_auto_camera)
ob_auto_camera.location = (264.827, -308.741, 206.996)
ob_auto_camera.rotation_euler = (1.09748, -7.21219e-08, 0.694738)
scene.camera = ob_auto_camera
light_auto_sun = bpy.data.lights.new('AutoSun', 'SUN')
light_auto_sun.energy = 3.0
light_auto_sun.angle = 0.0523599
ob_auto_sun = bpy.data.objects.new('AutoSun', light_auto_sun)
scene.collection.objects.link(ob_auto_sun)
ob_auto_sun.rotation_euler = (0.872665, 0.174533, 0.523599)
bpy.context.view_layer.update()
